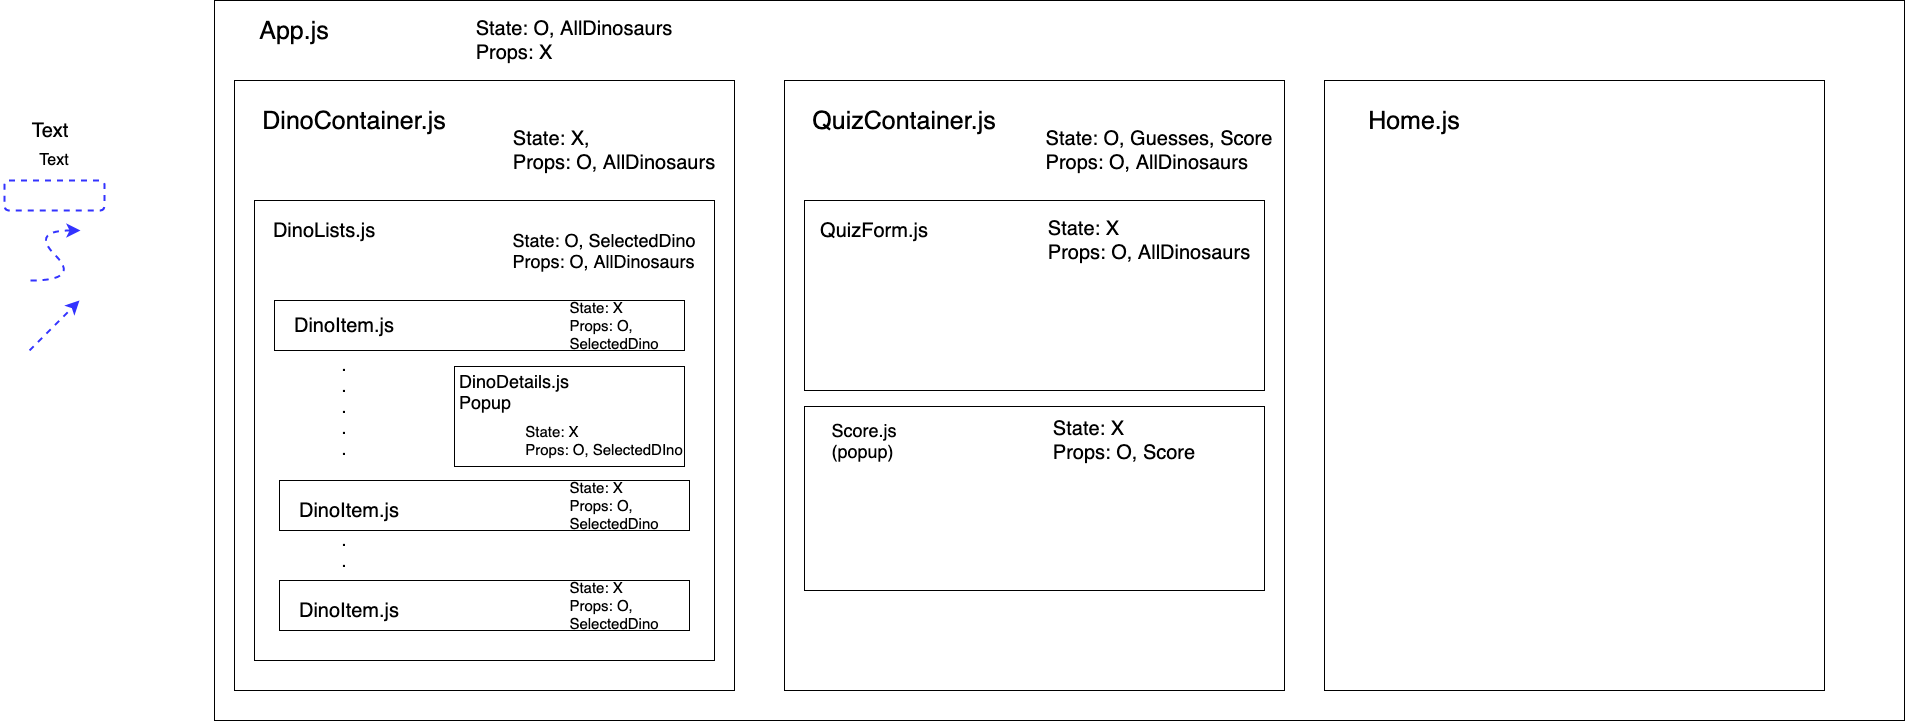

The diagram above was exported from draw.io. Its source (the exported page's mxGraphModel, read from the mxfile embedded in the PNG):
<mxGraphModel dx="954" dy="762" grid="1" gridSize="10" guides="1" tooltips="1" connect="1" arrows="1" fold="1" page="1" pageScale="1" pageWidth="827" pageHeight="1169" math="0" shadow="0">
  <root>
    <mxCell id="0" />
    <mxCell id="1" parent="0" />
    <mxCell id="YuBVmnUtDZ-b6kBjOJns-25" value="" style="rounded=0;whiteSpace=wrap;html=1;fillColor=none;" vertex="1" parent="1">
      <mxGeometry x="380" y="80" width="1690" height="720" as="geometry" />
    </mxCell>
    <mxCell id="YuBVmnUtDZ-b6kBjOJns-1" value="" style="rounded=0;whiteSpace=wrap;html=1;fillColor=none;" vertex="1" parent="1">
      <mxGeometry x="400" y="160" width="500" height="610" as="geometry" />
    </mxCell>
    <mxCell id="YuBVmnUtDZ-b6kBjOJns-2" value="" style="curved=1;endArrow=classic;html=1;dashed=1;strokeWidth=2;strokeColor=#3333FF;endSize=8;" edge="1" parent="1">
      <mxGeometry width="50" height="50" relative="1" as="geometry">
        <mxPoint x="196" y="360" as="sourcePoint" />
        <mxPoint x="246" y="310" as="targetPoint" />
        <Array as="points">
          <mxPoint x="246" y="360" />
          <mxPoint x="196" y="310" />
        </Array>
      </mxGeometry>
    </mxCell>
    <mxCell id="YuBVmnUtDZ-b6kBjOJns-3" value="" style="rounded=1;whiteSpace=wrap;html=1;fillColor=none;dashed=1;strokeWidth=2;strokeColor=#3333FF;" vertex="1" parent="1">
      <mxGeometry x="170" y="260" width="100" height="30" as="geometry" />
    </mxCell>
    <mxCell id="YuBVmnUtDZ-b6kBjOJns-4" value="&lt;font style=&quot;font-size: 20px&quot;&gt;Text&lt;/font&gt;" style="text;html=1;strokeColor=none;fillColor=none;align=center;verticalAlign=middle;whiteSpace=wrap;rounded=0;dashed=1;strokeWidth=20;" vertex="1" parent="1">
      <mxGeometry x="176" y="190" width="80" height="40" as="geometry" />
    </mxCell>
    <mxCell id="YuBVmnUtDZ-b6kBjOJns-5" value="&lt;font style=&quot;font-size: 16px&quot;&gt;Text&lt;/font&gt;" style="text;html=1;strokeColor=none;fillColor=none;align=center;verticalAlign=middle;whiteSpace=wrap;rounded=0;dashed=1;strokeWidth=20;" vertex="1" parent="1">
      <mxGeometry x="180" y="220" width="80" height="40" as="geometry" />
    </mxCell>
    <mxCell id="YuBVmnUtDZ-b6kBjOJns-7" value="" style="endArrow=classic;html=1;dashed=1;endSize=8;strokeColor=#3333FF;strokeWidth=2;endFill=1;" edge="1" parent="1">
      <mxGeometry width="50" height="50" relative="1" as="geometry">
        <mxPoint x="195" y="430" as="sourcePoint" />
        <mxPoint x="245" y="380" as="targetPoint" />
      </mxGeometry>
    </mxCell>
    <mxCell id="YuBVmnUtDZ-b6kBjOJns-8" value="&lt;font style=&quot;font-size: 25px&quot;&gt;DinoContainer.js&lt;/font&gt;" style="text;html=1;strokeColor=none;fillColor=none;align=center;verticalAlign=middle;whiteSpace=wrap;rounded=0;dashed=1;strokeWidth=20;" vertex="1" parent="1">
      <mxGeometry x="480" y="180" width="80" height="40" as="geometry" />
    </mxCell>
    <mxCell id="YuBVmnUtDZ-b6kBjOJns-10" value="" style="rounded=0;whiteSpace=wrap;html=1;fillColor=none;" vertex="1" parent="1">
      <mxGeometry x="420" y="280" width="460" height="460" as="geometry" />
    </mxCell>
    <mxCell id="YuBVmnUtDZ-b6kBjOJns-11" value="&lt;span style=&quot;font-size: 20px&quot;&gt;DinoLists.js&lt;/span&gt;" style="text;html=1;strokeColor=none;fillColor=none;align=center;verticalAlign=middle;whiteSpace=wrap;rounded=0;dashed=1;strokeWidth=20;" vertex="1" parent="1">
      <mxGeometry x="450" y="290" width="80" height="40" as="geometry" />
    </mxCell>
    <mxCell id="YuBVmnUtDZ-b6kBjOJns-12" value="&lt;div style=&quot;text-align: left ; font-size: 18px&quot;&gt;&lt;font style=&quot;font-size: 18px&quot;&gt;State: O, SelectedDino&lt;/font&gt;&lt;/div&gt;&lt;font style=&quot;font-size: 18px&quot;&gt;&lt;div style=&quot;text-align: left&quot;&gt;Props: O, AllDinosaurs&lt;/div&gt;&lt;/font&gt;" style="text;html=1;strokeColor=none;fillColor=none;align=center;verticalAlign=middle;whiteSpace=wrap;rounded=0;dashed=1;strokeWidth=20;" vertex="1" parent="1">
      <mxGeometry x="620" y="310" width="300" height="40" as="geometry" />
    </mxCell>
    <mxCell id="YuBVmnUtDZ-b6kBjOJns-13" value="" style="rounded=0;whiteSpace=wrap;html=1;fillColor=none;" vertex="1" parent="1">
      <mxGeometry x="440" y="380" width="410" height="50" as="geometry" />
    </mxCell>
    <mxCell id="YuBVmnUtDZ-b6kBjOJns-14" value="" style="rounded=0;whiteSpace=wrap;html=1;fillColor=none;" vertex="1" parent="1">
      <mxGeometry x="445" y="560" width="410" height="50" as="geometry" />
    </mxCell>
    <mxCell id="YuBVmnUtDZ-b6kBjOJns-15" value="" style="rounded=0;whiteSpace=wrap;html=1;fillColor=none;" vertex="1" parent="1">
      <mxGeometry x="445" y="660" width="410" height="50" as="geometry" />
    </mxCell>
    <mxCell id="YuBVmnUtDZ-b6kBjOJns-16" value="&lt;span style=&quot;font-size: 20px&quot;&gt;DinoItem.js&lt;/span&gt;" style="text;html=1;strokeColor=none;fillColor=none;align=center;verticalAlign=middle;whiteSpace=wrap;rounded=0;dashed=1;strokeWidth=20;" vertex="1" parent="1">
      <mxGeometry x="470" y="385" width="80" height="40" as="geometry" />
    </mxCell>
    <mxCell id="YuBVmnUtDZ-b6kBjOJns-17" value="&lt;span style=&quot;font-size: 20px&quot;&gt;DinoItem.js&lt;/span&gt;" style="text;html=1;strokeColor=none;fillColor=none;align=center;verticalAlign=middle;whiteSpace=wrap;rounded=0;dashed=1;strokeWidth=20;" vertex="1" parent="1">
      <mxGeometry x="475" y="570" width="80" height="40" as="geometry" />
    </mxCell>
    <mxCell id="YuBVmnUtDZ-b6kBjOJns-18" value="&lt;span style=&quot;font-size: 20px&quot;&gt;DinoItem.js&lt;/span&gt;" style="text;html=1;strokeColor=none;fillColor=none;align=center;verticalAlign=middle;whiteSpace=wrap;rounded=0;dashed=1;strokeWidth=20;" vertex="1" parent="1">
      <mxGeometry x="475" y="670" width="80" height="40" as="geometry" />
    </mxCell>
    <mxCell id="YuBVmnUtDZ-b6kBjOJns-19" value="&lt;div style=&quot;text-align: left ; font-size: 15px&quot;&gt;&lt;font style=&quot;font-size: 15px&quot;&gt;State: X&lt;/font&gt;&lt;/div&gt;&lt;font style=&quot;font-size: 15px&quot;&gt;&lt;div style=&quot;text-align: left&quot;&gt;Props: O,&lt;/div&gt;&lt;div style=&quot;text-align: left&quot;&gt;SelectedDino&lt;/div&gt;&lt;/font&gt;" style="text;html=1;strokeColor=none;fillColor=none;align=center;verticalAlign=middle;whiteSpace=wrap;rounded=0;dashed=1;strokeWidth=20;" vertex="1" parent="1">
      <mxGeometry x="690" y="385" width="180" height="40" as="geometry" />
    </mxCell>
    <mxCell id="YuBVmnUtDZ-b6kBjOJns-20" value="" style="rounded=0;whiteSpace=wrap;html=1;fillColor=none;" vertex="1" parent="1">
      <mxGeometry x="620" y="446" width="230" height="100" as="geometry" />
    </mxCell>
    <mxCell id="YuBVmnUtDZ-b6kBjOJns-21" value="&lt;div style=&quot;text-align: left&quot;&gt;&lt;span style=&quot;font-size: 18px&quot;&gt;DinoDetails.js&lt;/span&gt;&lt;/div&gt;&lt;font style=&quot;font-size: 18px&quot;&gt;&lt;div style=&quot;text-align: left&quot;&gt;&lt;span&gt;Popup&lt;/span&gt;&lt;/div&gt;&lt;/font&gt;" style="text;html=1;strokeColor=none;fillColor=none;align=center;verticalAlign=middle;whiteSpace=wrap;rounded=0;dashed=1;strokeWidth=20;" vertex="1" parent="1">
      <mxGeometry x="640" y="451" width="80" height="40" as="geometry" />
    </mxCell>
    <mxCell id="YuBVmnUtDZ-b6kBjOJns-22" value="&lt;div style=&quot;text-align: left ; font-size: 15px&quot;&gt;&lt;font style=&quot;font-size: 15px&quot;&gt;State: X&lt;/font&gt;&lt;/div&gt;&lt;font style=&quot;font-size: 15px&quot;&gt;&lt;div style=&quot;text-align: left&quot;&gt;Props: O, SelectedDIno&lt;/div&gt;&lt;/font&gt;" style="text;html=1;strokeColor=none;fillColor=none;align=center;verticalAlign=middle;whiteSpace=wrap;rounded=0;dashed=1;strokeWidth=20;" vertex="1" parent="1">
      <mxGeometry x="680" y="500" width="180" height="40" as="geometry" />
    </mxCell>
    <mxCell id="YuBVmnUtDZ-b6kBjOJns-23" value="&lt;span style=&quot;font-size: 18px&quot;&gt;.&lt;br&gt;.&lt;br&gt;.&lt;br&gt;.&lt;br&gt;.&lt;br&gt;&lt;br&gt;&lt;/span&gt;" style="text;html=1;strokeColor=none;fillColor=none;align=center;verticalAlign=middle;whiteSpace=wrap;rounded=0;dashed=1;strokeWidth=20;" vertex="1" parent="1">
      <mxGeometry x="470" y="476" width="80" height="40" as="geometry" />
    </mxCell>
    <mxCell id="YuBVmnUtDZ-b6kBjOJns-24" value="&lt;span style=&quot;font-size: 18px&quot;&gt;.&lt;br&gt;.&lt;br&gt;&lt;br&gt;&lt;/span&gt;" style="text;html=1;strokeColor=none;fillColor=none;align=center;verticalAlign=middle;whiteSpace=wrap;rounded=0;dashed=1;strokeWidth=20;" vertex="1" parent="1">
      <mxGeometry x="470" y="620" width="80" height="40" as="geometry" />
    </mxCell>
    <mxCell id="YuBVmnUtDZ-b6kBjOJns-27" value="&lt;div style=&quot;text-align: left&quot;&gt;&lt;span style=&quot;font-size: 20px&quot;&gt;State: O, AllDinosaurs&lt;/span&gt;&lt;/div&gt;&lt;font style=&quot;font-size: 20px&quot;&gt;&lt;div style=&quot;text-align: left&quot;&gt;&lt;span&gt;Props: X&lt;/span&gt;&lt;/div&gt;&lt;/font&gt;" style="text;html=1;strokeColor=none;fillColor=none;align=center;verticalAlign=middle;whiteSpace=wrap;rounded=0;dashed=1;strokeWidth=20;" vertex="1" parent="1">
      <mxGeometry x="610" y="100" width="260" height="40" as="geometry" />
    </mxCell>
    <mxCell id="YuBVmnUtDZ-b6kBjOJns-29" value="&lt;font style=&quot;font-size: 25px&quot;&gt;App.js&lt;/font&gt;" style="text;html=1;strokeColor=none;fillColor=none;align=center;verticalAlign=middle;whiteSpace=wrap;rounded=0;dashed=1;strokeWidth=20;" vertex="1" parent="1">
      <mxGeometry x="420" y="90" width="80" height="40" as="geometry" />
    </mxCell>
    <mxCell id="YuBVmnUtDZ-b6kBjOJns-48" value="" style="rounded=0;whiteSpace=wrap;html=1;fillColor=none;" vertex="1" parent="1">
      <mxGeometry x="950" y="160" width="500" height="610" as="geometry" />
    </mxCell>
    <mxCell id="YuBVmnUtDZ-b6kBjOJns-49" value="&lt;font style=&quot;font-size: 25px&quot;&gt;QuizContainer.js&lt;/font&gt;" style="text;html=1;strokeColor=none;fillColor=none;align=center;verticalAlign=middle;whiteSpace=wrap;rounded=0;dashed=1;strokeWidth=20;" vertex="1" parent="1">
      <mxGeometry x="1030" y="180" width="80" height="40" as="geometry" />
    </mxCell>
    <mxCell id="YuBVmnUtDZ-b6kBjOJns-50" value="&lt;div style=&quot;text-align: left&quot;&gt;&lt;span style=&quot;font-size: 20px&quot;&gt;State: O, Guesses, Score&lt;/span&gt;&lt;/div&gt;&lt;font style=&quot;font-size: 20px&quot;&gt;&lt;div style=&quot;text-align: left&quot;&gt;&lt;span&gt;Props: O, AllDinosaurs&lt;/span&gt;&lt;/div&gt;&lt;/font&gt;" style="text;html=1;strokeColor=none;fillColor=none;align=center;verticalAlign=middle;whiteSpace=wrap;rounded=0;dashed=1;strokeWidth=20;" vertex="1" parent="1">
      <mxGeometry x="1150" y="210" width="350" height="40" as="geometry" />
    </mxCell>
    <mxCell id="YuBVmnUtDZ-b6kBjOJns-51" value="" style="rounded=0;whiteSpace=wrap;html=1;fillColor=none;" vertex="1" parent="1">
      <mxGeometry x="970" y="280" width="460" height="190" as="geometry" />
    </mxCell>
    <mxCell id="YuBVmnUtDZ-b6kBjOJns-66" value="&lt;font style=&quot;font-size: 20px&quot;&gt;QuizForm.js&lt;/font&gt;" style="text;html=1;strokeColor=none;fillColor=none;align=center;verticalAlign=middle;whiteSpace=wrap;rounded=0;dashed=1;strokeWidth=20;" vertex="1" parent="1">
      <mxGeometry x="1000" y="290" width="80" height="40" as="geometry" />
    </mxCell>
    <mxCell id="YuBVmnUtDZ-b6kBjOJns-67" value="" style="rounded=0;whiteSpace=wrap;html=1;fillColor=none;" vertex="1" parent="1">
      <mxGeometry x="970" y="486" width="460" height="184" as="geometry" />
    </mxCell>
    <mxCell id="YuBVmnUtDZ-b6kBjOJns-68" value="&lt;div style=&quot;text-align: left&quot;&gt;&lt;span style=&quot;font-size: 18px&quot;&gt;Score.js&lt;/span&gt;&lt;/div&gt;&lt;font style=&quot;font-size: 18px&quot;&gt;&lt;div style=&quot;text-align: left&quot;&gt;&lt;span&gt;(popup)&lt;/span&gt;&lt;/div&gt;&lt;/font&gt;" style="text;html=1;strokeColor=none;fillColor=none;align=center;verticalAlign=middle;whiteSpace=wrap;rounded=0;dashed=1;strokeWidth=20;" vertex="1" parent="1">
      <mxGeometry x="990" y="500" width="80" height="40" as="geometry" />
    </mxCell>
    <mxCell id="YuBVmnUtDZ-b6kBjOJns-70" value="&lt;div style=&quot;text-align: left&quot;&gt;&lt;span style=&quot;font-size: 20px&quot;&gt;State: X&lt;/span&gt;&lt;/div&gt;&lt;font style=&quot;font-size: 20px&quot;&gt;&lt;div style=&quot;text-align: left&quot;&gt;&lt;span&gt;Props: O, AllDinosaurs&lt;/span&gt;&lt;/div&gt;&lt;/font&gt;" style="text;html=1;strokeColor=none;fillColor=none;align=center;verticalAlign=middle;whiteSpace=wrap;rounded=0;dashed=1;strokeWidth=20;" vertex="1" parent="1">
      <mxGeometry x="1190" y="300" width="250" height="40" as="geometry" />
    </mxCell>
    <mxCell id="YuBVmnUtDZ-b6kBjOJns-73" value="&lt;div style=&quot;text-align: left&quot;&gt;&lt;span style=&quot;font-size: 20px&quot;&gt;State: X&lt;/span&gt;&lt;/div&gt;&lt;font style=&quot;font-size: 20px&quot;&gt;&lt;div style=&quot;text-align: left&quot;&gt;&lt;span&gt;Props: O, Score&lt;/span&gt;&lt;/div&gt;&lt;/font&gt;" style="text;html=1;strokeColor=none;fillColor=none;align=center;verticalAlign=middle;whiteSpace=wrap;rounded=0;dashed=1;strokeWidth=20;" vertex="1" parent="1">
      <mxGeometry x="1200" y="500" width="180" height="40" as="geometry" />
    </mxCell>
    <mxCell id="YuBVmnUtDZ-b6kBjOJns-74" value="&lt;div style=&quot;text-align: left&quot;&gt;&lt;span style=&quot;font-size: 20px&quot;&gt;State: X,&amp;nbsp;&lt;/span&gt;&lt;/div&gt;&lt;font style=&quot;font-size: 20px&quot;&gt;&lt;div style=&quot;text-align: left&quot;&gt;&lt;span&gt;Props: O, AllDinosaurs&lt;/span&gt;&lt;/div&gt;&lt;/font&gt;" style="text;html=1;strokeColor=none;fillColor=none;align=center;verticalAlign=middle;whiteSpace=wrap;rounded=0;dashed=1;strokeWidth=20;" vertex="1" parent="1">
      <mxGeometry x="650" y="210" width="260" height="40" as="geometry" />
    </mxCell>
    <mxCell id="YuBVmnUtDZ-b6kBjOJns-77" value="&lt;div style=&quot;text-align: left ; font-size: 15px&quot;&gt;&lt;font style=&quot;font-size: 15px&quot;&gt;State: X&lt;/font&gt;&lt;/div&gt;&lt;font style=&quot;font-size: 15px&quot;&gt;&lt;div style=&quot;text-align: left&quot;&gt;Props: O,&amp;nbsp;&lt;/div&gt;&lt;/font&gt;&lt;span style=&quot;font-size: 15px ; text-align: left&quot;&gt;SelectedDino&lt;/span&gt;" style="text;html=1;strokeColor=none;fillColor=none;align=center;verticalAlign=middle;whiteSpace=wrap;rounded=0;dashed=1;strokeWidth=20;" vertex="1" parent="1">
      <mxGeometry x="690" y="565" width="180" height="40" as="geometry" />
    </mxCell>
    <mxCell id="YuBVmnUtDZ-b6kBjOJns-78" value="&lt;div style=&quot;text-align: left ; font-size: 15px&quot;&gt;&lt;font style=&quot;font-size: 15px&quot;&gt;State: X&lt;/font&gt;&lt;/div&gt;&lt;font style=&quot;font-size: 15px&quot;&gt;&lt;div style=&quot;text-align: left&quot;&gt;Props: O,&amp;nbsp;&lt;/div&gt;&lt;/font&gt;&lt;span style=&quot;font-size: 15px ; text-align: left&quot;&gt;SelectedDino&lt;/span&gt;" style="text;html=1;strokeColor=none;fillColor=none;align=center;verticalAlign=middle;whiteSpace=wrap;rounded=0;dashed=1;strokeWidth=20;" vertex="1" parent="1">
      <mxGeometry x="690" y="665" width="180" height="40" as="geometry" />
    </mxCell>
    <mxCell id="YuBVmnUtDZ-b6kBjOJns-79" value="" style="rounded=0;whiteSpace=wrap;html=1;fillColor=none;" vertex="1" parent="1">
      <mxGeometry x="1490" y="160" width="500" height="610" as="geometry" />
    </mxCell>
    <mxCell id="YuBVmnUtDZ-b6kBjOJns-80" value="&lt;font style=&quot;font-size: 25px&quot;&gt;Home.js&lt;/font&gt;" style="text;html=1;strokeColor=none;fillColor=none;align=center;verticalAlign=middle;whiteSpace=wrap;rounded=0;dashed=1;strokeWidth=20;" vertex="1" parent="1">
      <mxGeometry x="1540" y="180" width="80" height="40" as="geometry" />
    </mxCell>
  </root>
</mxGraphModel>